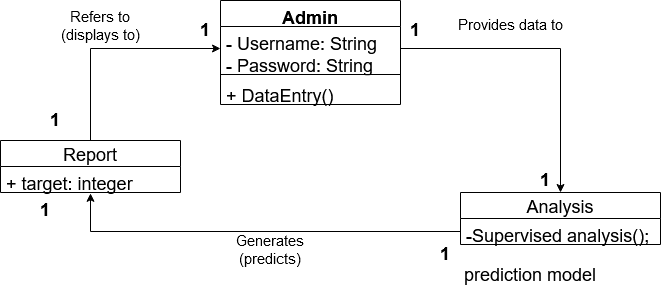

The diagram above was exported from draw.io. Its source (the exported page's mxGraphModel, read from the mxfile embedded in the PNG):
<mxGraphModel dx="1198" dy="652" grid="1" gridSize="10" guides="1" tooltips="1" connect="1" arrows="1" fold="1" page="1" pageScale="1" pageWidth="850" pageHeight="1100" math="0" shadow="0">
  <root>
    <mxCell id="0" />
    <mxCell id="1" parent="0" />
    <mxCell id="ElZnMh35hF5hJqbkly_r-22" value="Admin" style="swimlane;fontStyle=1;align=center;verticalAlign=top;childLayout=stackLayout;horizontal=1;startSize=26;horizontalStack=0;resizeParent=1;resizeParentMax=0;resizeLast=0;collapsible=1;marginBottom=0;fontSize=18;" parent="1" vertex="1">
      <mxGeometry x="320" y="190" width="180" height="104" as="geometry" />
    </mxCell>
    <mxCell id="ElZnMh35hF5hJqbkly_r-23" value="- Username: String&#10;- Password: String" style="text;strokeColor=none;fillColor=none;align=left;verticalAlign=top;spacingLeft=4;spacingRight=4;overflow=hidden;rotatable=0;points=[[0,0.5],[1,0.5]];portConstraint=eastwest;fontSize=18;" parent="ElZnMh35hF5hJqbkly_r-22" vertex="1">
      <mxGeometry y="26" width="180" height="44" as="geometry" />
    </mxCell>
    <mxCell id="ElZnMh35hF5hJqbkly_r-24" value="" style="line;strokeWidth=1;fillColor=none;align=left;verticalAlign=middle;spacingTop=-1;spacingLeft=3;spacingRight=3;rotatable=0;labelPosition=right;points=[];portConstraint=eastwest;fontSize=18;" parent="ElZnMh35hF5hJqbkly_r-22" vertex="1">
      <mxGeometry y="70" width="180" height="8" as="geometry" />
    </mxCell>
    <mxCell id="ElZnMh35hF5hJqbkly_r-25" value="+ DataEntry()" style="text;strokeColor=none;fillColor=none;align=left;verticalAlign=top;spacingLeft=4;spacingRight=4;overflow=hidden;rotatable=0;points=[[0,0.5],[1,0.5]];portConstraint=eastwest;fontSize=18;" parent="ElZnMh35hF5hJqbkly_r-22" vertex="1">
      <mxGeometry y="78" width="180" height="26" as="geometry" />
    </mxCell>
    <mxCell id="ElZnMh35hF5hJqbkly_r-26" style="edgeStyle=orthogonalEdgeStyle;rounded=0;orthogonalLoop=1;jettySize=auto;html=1;fontSize=18;" parent="1" source="ElZnMh35hF5hJqbkly_r-23" target="ElZnMh35hF5hJqbkly_r-29" edge="1">
      <mxGeometry relative="1" as="geometry">
        <mxPoint x="630" y="295" as="targetPoint" />
      </mxGeometry>
    </mxCell>
    <mxCell id="ElZnMh35hF5hJqbkly_r-27" value="Report" style="swimlane;fontStyle=0;childLayout=stackLayout;horizontal=1;startSize=26;fillColor=none;horizontalStack=0;resizeParent=1;resizeParentMax=0;resizeLast=0;collapsible=1;marginBottom=0;fontSize=18;" parent="1" vertex="1">
      <mxGeometry x="100" y="330" width="180" height="52" as="geometry" />
    </mxCell>
    <mxCell id="ElZnMh35hF5hJqbkly_r-28" value="+ target: integer" style="text;strokeColor=none;fillColor=none;align=left;verticalAlign=top;spacingLeft=4;spacingRight=4;overflow=hidden;rotatable=0;points=[[0,0.5],[1,0.5]];portConstraint=eastwest;fontSize=18;" parent="ElZnMh35hF5hJqbkly_r-27" vertex="1">
      <mxGeometry y="26" width="180" height="26" as="geometry" />
    </mxCell>
    <mxCell id="ElZnMh35hF5hJqbkly_r-29" value="Analysis" style="swimlane;fontStyle=0;childLayout=stackLayout;horizontal=1;startSize=26;fillColor=none;horizontalStack=0;resizeParent=1;resizeParentMax=0;resizeLast=0;collapsible=1;marginBottom=0;fontSize=18;" parent="1" vertex="1">
      <mxGeometry x="560" y="382" width="200" height="52" as="geometry" />
    </mxCell>
    <mxCell id="ElZnMh35hF5hJqbkly_r-30" value="-Supervised analysis();" style="text;strokeColor=none;fillColor=none;align=left;verticalAlign=top;spacingLeft=4;spacingRight=4;overflow=hidden;rotatable=0;points=[[0,0.5],[1,0.5]];portConstraint=eastwest;fontSize=18;" parent="ElZnMh35hF5hJqbkly_r-29" vertex="1">
      <mxGeometry y="26" width="200" height="26" as="geometry" />
    </mxCell>
    <mxCell id="ElZnMh35hF5hJqbkly_r-31" style="edgeStyle=orthogonalEdgeStyle;rounded=0;orthogonalLoop=1;jettySize=auto;html=1;exitX=0.5;exitY=0;exitDx=0;exitDy=0;fontSize=18;" parent="1" source="ElZnMh35hF5hJqbkly_r-27" target="ElZnMh35hF5hJqbkly_r-23" edge="1">
      <mxGeometry relative="1" as="geometry">
        <mxPoint x="220" y="350" as="sourcePoint" />
      </mxGeometry>
    </mxCell>
    <mxCell id="ElZnMh35hF5hJqbkly_r-32" value="1" style="text;align=center;fontStyle=1;verticalAlign=middle;spacingLeft=3;spacingRight=3;strokeColor=none;rotatable=0;points=[[0,0.5],[1,0.5]];portConstraint=eastwest;fontSize=18;" parent="1" vertex="1">
      <mxGeometry x="300" y="210" width="10" height="16" as="geometry" />
    </mxCell>
    <mxCell id="ElZnMh35hF5hJqbkly_r-33" value="1" style="text;align=center;fontStyle=1;verticalAlign=middle;spacingLeft=3;spacingRight=3;strokeColor=none;rotatable=0;points=[[0,0.5],[1,0.5]];portConstraint=eastwest;fontSize=18;" parent="1" vertex="1">
      <mxGeometry x="150" y="300" width="10" height="16" as="geometry" />
    </mxCell>
    <mxCell id="ElZnMh35hF5hJqbkly_r-34" value="1" style="text;align=center;fontStyle=1;verticalAlign=middle;spacingLeft=3;spacingRight=3;strokeColor=none;rotatable=0;points=[[0,0.5],[1,0.5]];portConstraint=eastwest;fontSize=18;" parent="1" vertex="1">
      <mxGeometry x="510" y="210" width="10" height="16" as="geometry" />
    </mxCell>
    <mxCell id="ElZnMh35hF5hJqbkly_r-35" value="1" style="text;align=center;fontStyle=1;verticalAlign=middle;spacingLeft=3;spacingRight=3;strokeColor=none;rotatable=0;points=[[0,0.5],[1,0.5]];portConstraint=eastwest;fontSize=18;" parent="1" vertex="1">
      <mxGeometry x="640" y="360" width="10" height="16" as="geometry" />
    </mxCell>
    <mxCell id="ElZnMh35hF5hJqbkly_r-36" value="1" style="text;align=center;fontStyle=1;verticalAlign=middle;spacingLeft=3;spacingRight=3;strokeColor=none;rotatable=0;points=[[0,0.5],[1,0.5]];portConstraint=eastwest;fontSize=18;" parent="1" vertex="1">
      <mxGeometry x="140" y="390" width="10" height="16" as="geometry" />
    </mxCell>
    <mxCell id="ElZnMh35hF5hJqbkly_r-37" value="1" style="text;align=center;fontStyle=1;verticalAlign=middle;spacingLeft=3;spacingRight=3;strokeColor=none;rotatable=0;points=[[0,0.5],[1,0.5]];portConstraint=eastwest;fontSize=18;" parent="1" vertex="1">
      <mxGeometry x="540" y="434" width="10" height="16" as="geometry" />
    </mxCell>
    <mxCell id="ElZnMh35hF5hJqbkly_r-38" style="edgeStyle=orthogonalEdgeStyle;rounded=0;orthogonalLoop=1;jettySize=auto;html=1;entryX=0.5;entryY=1.032;entryDx=0;entryDy=0;entryPerimeter=0;fontSize=18;" parent="1" source="ElZnMh35hF5hJqbkly_r-30" target="ElZnMh35hF5hJqbkly_r-28" edge="1">
      <mxGeometry relative="1" as="geometry" />
    </mxCell>
    <mxCell id="ElZnMh35hF5hJqbkly_r-39" value="Provides data to" style="text;align=center;fontStyle=0;verticalAlign=middle;spacingLeft=3;spacingRight=3;strokeColor=none;rotatable=0;points=[[0,0.5],[1,0.5]];portConstraint=eastwest;fontSize=15;" parent="1" vertex="1">
      <mxGeometry x="560" y="200" width="100" height="26" as="geometry" />
    </mxCell>
    <mxCell id="ElZnMh35hF5hJqbkly_r-40" value="Refers to&#10;(displays to)&#10;" style="text;align=center;fontStyle=0;verticalAlign=middle;spacingLeft=3;spacingRight=3;strokeColor=none;rotatable=0;points=[[0,0.5],[1,0.5]];portConstraint=eastwest;fontSize=15;" parent="1" vertex="1">
      <mxGeometry x="160" y="210" width="80" height="26" as="geometry" />
    </mxCell>
    <mxCell id="ElZnMh35hF5hJqbkly_r-41" value="Generates&#10;(predicts)&#10;" style="text;align=center;fontStyle=0;verticalAlign=middle;spacingLeft=3;spacingRight=3;strokeColor=none;rotatable=0;points=[[0,0.5],[1,0.5]];portConstraint=eastwest;fontSize=15;" parent="1" vertex="1">
      <mxGeometry x="330" y="434" width="80" height="26" as="geometry" />
    </mxCell>
    <mxCell id="ElZnMh35hF5hJqbkly_r-42" value="prediction model" style="text;align=center;fontStyle=0;verticalAlign=middle;spacingLeft=3;spacingRight=3;strokeColor=none;rotatable=0;points=[[0,0.5],[1,0.5]];portConstraint=eastwest;fontSize=18;" parent="1" vertex="1">
      <mxGeometry x="580" y="450" width="100" height="26" as="geometry" />
    </mxCell>
  </root>
</mxGraphModel>